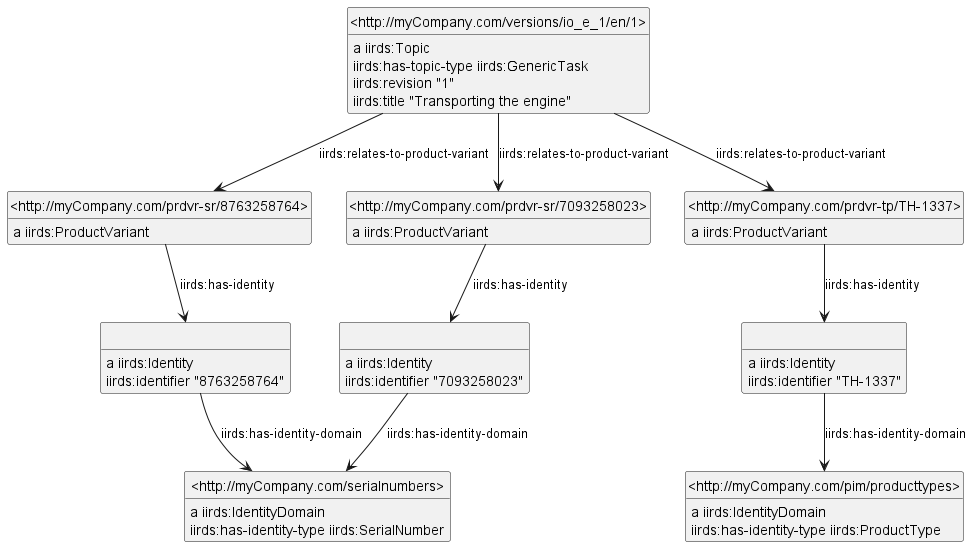

The diagram above was rendered by PlantUML. Its source (embedded in the PNG):
@startuml
hide empty members
hide circle
skinparam classAttributeIconSize 0
class _http_myCompany_com_prdvr_sr_8763258764_ as "<http://myCompany.com/prdvr-sr/8763258764>"
_http_myCompany_com_prdvr_sr_8763258764_ : {field} a iirds:ProductVariant
class _r1746385687r1_ as " "
_http_myCompany_com_prdvr_sr_8763258764_ -down-> _r1746385687r1_ : iirds:has-identity
class _r1746385687r0_ as " "
_r1746385687r0_ : {field} a iirds:Identity
class _http_myCompany_com_serialnumbers_ as "<http://myCompany.com/serialnumbers>"
_r1746385687r0_ -down-> _http_myCompany_com_serialnumbers_ : iirds:has-identity-domain
_r1746385687r0_ : {field} iirds:identifier "7093258023"
_http_myCompany_com_serialnumbers_ : {field} a iirds:IdentityDomain
_http_myCompany_com_serialnumbers_ : {field} iirds:has-identity-type iirds:SerialNumber
class _http_myCompany_com_prdvr_tp_TH_1337_ as "<http://myCompany.com/prdvr-tp/TH-1337>"
_http_myCompany_com_prdvr_tp_TH_1337_ : {field} a iirds:ProductVariant
class _r1746385687r2_ as " "
_http_myCompany_com_prdvr_tp_TH_1337_ -down-> _r1746385687r2_ : iirds:has-identity
_r1746385687r2_ : {field} a iirds:Identity
class _http_myCompany_com_pim_producttypes_ as "<http://myCompany.com/pim/producttypes>"
_r1746385687r2_ -down-> _http_myCompany_com_pim_producttypes_ : iirds:has-identity-domain
_r1746385687r2_ : {field} iirds:identifier "TH-1337"
_http_myCompany_com_pim_producttypes_ : {field} a iirds:IdentityDomain
_http_myCompany_com_pim_producttypes_ : {field} iirds:has-identity-type iirds:ProductType
class _http_myCompany_com_versions_io_e_1_en_1_ as "<http://myCompany.com/versions/io_e_1/en/1>"
_http_myCompany_com_versions_io_e_1_en_1_ : {field} a iirds:Topic
_http_myCompany_com_versions_io_e_1_en_1_ -down-> _http_myCompany_com_prdvr_sr_8763258764_ : iirds:relates-to-product-variant
class _http_myCompany_com_prdvr_sr_7093258023_ as "<http://myCompany.com/prdvr-sr/7093258023>"
_http_myCompany_com_versions_io_e_1_en_1_ -down-> _http_myCompany_com_prdvr_sr_7093258023_ : iirds:relates-to-product-variant
_http_myCompany_com_versions_io_e_1_en_1_ -down-> _http_myCompany_com_prdvr_tp_TH_1337_ : iirds:relates-to-product-variant
_http_myCompany_com_versions_io_e_1_en_1_ : {field} iirds:has-topic-type iirds:GenericTask
_http_myCompany_com_versions_io_e_1_en_1_ : {field} iirds:revision "1"
_http_myCompany_com_versions_io_e_1_en_1_ : {field} iirds:title "Transporting the engine"
_http_myCompany_com_prdvr_sr_7093258023_ : {field} a iirds:ProductVariant
_http_myCompany_com_prdvr_sr_7093258023_ -down-> _r1746385687r0_ : iirds:has-identity
_r1746385687r1_ : {field} a iirds:Identity
_r1746385687r1_ -down-> _http_myCompany_com_serialnumbers_ : iirds:has-identity-domain
_r1746385687r1_ : {field} iirds:identifier "8763258764"
@enduml